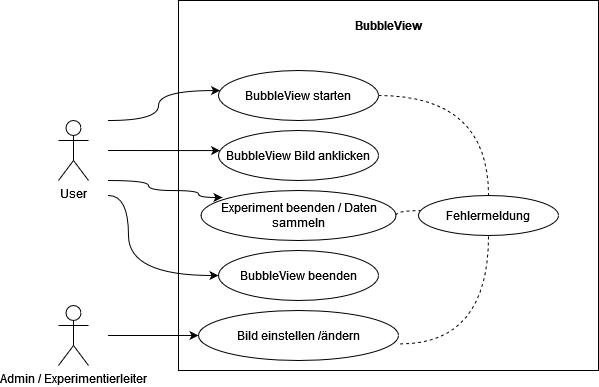

The diagram above was exported from draw.io. Its source (the exported page's mxGraphModel, read from the mxfile embedded in the PNG):
<mxGraphModel dx="548" dy="929" grid="1" gridSize="10" guides="1" tooltips="1" connect="1" arrows="1" fold="1" page="1" pageScale="1" pageWidth="827" pageHeight="1169" math="0" shadow="0">
  <root>
    <mxCell id="0" />
    <mxCell id="1" parent="0" />
    <mxCell id="RGBEOHXNSyqSv2K3cb1t-1" value="User" style="shape=umlActor;verticalLabelPosition=bottom;verticalAlign=top;html=1;" parent="1" vertex="1">
      <mxGeometry x="200" y="180" width="30" height="60" as="geometry" />
    </mxCell>
    <mxCell id="RGBEOHXNSyqSv2K3cb1t-6" value="&lt;p style=&quot;margin: 0px ; margin-top: 4px ; text-align: center&quot;&gt;&lt;br&gt;&lt;b&gt;BubbleView&lt;/b&gt;&lt;/p&gt;" style="verticalAlign=top;align=left;overflow=fill;fontSize=12;fontFamily=Helvetica;html=1;" parent="1" vertex="1">
      <mxGeometry x="320" y="60" width="420" height="370" as="geometry" />
    </mxCell>
    <mxCell id="RGBEOHXNSyqSv2K3cb1t-7" value="BubbleView starten" style="ellipse;whiteSpace=wrap;html=1;" parent="1" vertex="1">
      <mxGeometry x="360" y="130" width="160" height="50" as="geometry" />
    </mxCell>
    <mxCell id="RGBEOHXNSyqSv2K3cb1t-8" value="BubbleView Bild anklicken" style="ellipse;whiteSpace=wrap;html=1;" parent="1" vertex="1">
      <mxGeometry x="360" y="190" width="160" height="50" as="geometry" />
    </mxCell>
    <mxCell id="RGBEOHXNSyqSv2K3cb1t-9" value="Experiment beenden / Daten sammeln" style="ellipse;whiteSpace=wrap;html=1;" parent="1" vertex="1">
      <mxGeometry x="342.5" y="250" width="195" height="50" as="geometry" />
    </mxCell>
    <mxCell id="RGBEOHXNSyqSv2K3cb1t-10" value="BubbleView beenden" style="ellipse;whiteSpace=wrap;html=1;" parent="1" vertex="1">
      <mxGeometry x="360" y="310" width="160" height="50" as="geometry" />
    </mxCell>
    <mxCell id="RGBEOHXNSyqSv2K3cb1t-11" value="Fehlermeldung" style="ellipse;whiteSpace=wrap;html=1;" parent="1" vertex="1">
      <mxGeometry x="560" y="255" width="140" height="40" as="geometry" />
    </mxCell>
    <mxCell id="RGBEOHXNSyqSv2K3cb1t-12" value="Bild einstellen /ändern" style="ellipse;whiteSpace=wrap;html=1;" parent="1" vertex="1">
      <mxGeometry x="340" y="370" width="200" height="50" as="geometry" />
    </mxCell>
    <mxCell id="RGBEOHXNSyqSv2K3cb1t-20" value="" style="curved=1;endArrow=classic;html=1;rounded=0;edgeStyle=orthogonalEdgeStyle;" parent="1" target="RGBEOHXNSyqSv2K3cb1t-7" edge="1">
      <mxGeometry width="50" height="50" relative="1" as="geometry">
        <mxPoint x="250" y="180" as="sourcePoint" />
        <mxPoint x="300" y="130" as="targetPoint" />
        <Array as="points">
          <mxPoint x="300" y="180" />
          <mxPoint x="300" y="150" />
        </Array>
      </mxGeometry>
    </mxCell>
    <mxCell id="RGBEOHXNSyqSv2K3cb1t-21" value="" style="curved=1;endArrow=classic;html=1;rounded=0;edgeStyle=orthogonalEdgeStyle;" parent="1" target="RGBEOHXNSyqSv2K3cb1t-8" edge="1">
      <mxGeometry width="50" height="50" relative="1" as="geometry">
        <mxPoint x="250" y="210" as="sourcePoint" />
        <mxPoint x="300" y="160" as="targetPoint" />
        <Array as="points">
          <mxPoint x="330" y="210" />
          <mxPoint x="330" y="210" />
        </Array>
      </mxGeometry>
    </mxCell>
    <mxCell id="RGBEOHXNSyqSv2K3cb1t-22" value="" style="curved=1;endArrow=classic;html=1;rounded=0;edgeStyle=orthogonalEdgeStyle;entryX=0.11;entryY=0.14;entryDx=0;entryDy=0;entryPerimeter=0;" parent="1" target="RGBEOHXNSyqSv2K3cb1t-9" edge="1">
      <mxGeometry width="50" height="50" relative="1" as="geometry">
        <mxPoint x="250" y="240" as="sourcePoint" />
        <mxPoint x="300" y="180" as="targetPoint" />
        <Array as="points">
          <mxPoint x="250" y="240" />
          <mxPoint x="290" y="240" />
          <mxPoint x="290" y="250" />
          <mxPoint x="340" y="250" />
          <mxPoint x="340" y="257" />
        </Array>
      </mxGeometry>
    </mxCell>
    <mxCell id="RGBEOHXNSyqSv2K3cb1t-23" value="" style="curved=1;endArrow=classic;html=1;rounded=0;edgeStyle=orthogonalEdgeStyle;entryX=0;entryY=0.5;entryDx=0;entryDy=0;" parent="1" target="RGBEOHXNSyqSv2K3cb1t-10" edge="1">
      <mxGeometry width="50" height="50" relative="1" as="geometry">
        <mxPoint x="250" y="255" as="sourcePoint" />
        <mxPoint x="300" y="205" as="targetPoint" />
        <Array as="points">
          <mxPoint x="270" y="255" />
          <mxPoint x="270" y="335" />
        </Array>
      </mxGeometry>
    </mxCell>
    <mxCell id="RGBEOHXNSyqSv2K3cb1t-24" value="" style="curved=1;endArrow=classic;html=1;rounded=0;edgeStyle=orthogonalEdgeStyle;entryX=0;entryY=0.5;entryDx=0;entryDy=0;" parent="1" target="RGBEOHXNSyqSv2K3cb1t-12" edge="1">
      <mxGeometry width="50" height="50" relative="1" as="geometry">
        <mxPoint x="250" y="395" as="sourcePoint" />
        <mxPoint x="300" y="380" as="targetPoint" />
        <Array as="points">
          <mxPoint x="270" y="395" />
          <mxPoint x="270" y="395" />
        </Array>
      </mxGeometry>
    </mxCell>
    <mxCell id="RGBEOHXNSyqSv2K3cb1t-25" value="Admin / Experimentierleiter" style="shape=umlActor;verticalLabelPosition=bottom;verticalAlign=top;html=1;outlineConnect=0;" parent="1" vertex="1">
      <mxGeometry x="200" y="365" width="30" height="60" as="geometry" />
    </mxCell>
    <mxCell id="RGBEOHXNSyqSv2K3cb1t-26" value="" style="curved=1;endArrow=none;html=1;rounded=0;edgeStyle=orthogonalEdgeStyle;entryX=0.5;entryY=0;entryDx=0;entryDy=0;dashed=1;endFill=0;" parent="1" source="RGBEOHXNSyqSv2K3cb1t-7" target="RGBEOHXNSyqSv2K3cb1t-11" edge="1">
      <mxGeometry width="50" height="50" relative="1" as="geometry">
        <mxPoint x="390" y="320" as="sourcePoint" />
        <mxPoint x="440" y="270" as="targetPoint" />
        <Array as="points" />
      </mxGeometry>
    </mxCell>
    <mxCell id="RGBEOHXNSyqSv2K3cb1t-27" value="" style="curved=1;endArrow=none;html=1;rounded=0;dashed=1;edgeStyle=orthogonalEdgeStyle;exitX=1.008;exitY=0.668;exitDx=0;exitDy=0;exitPerimeter=0;endFill=0;" parent="1" source="RGBEOHXNSyqSv2K3cb1t-12" target="RGBEOHXNSyqSv2K3cb1t-11" edge="1">
      <mxGeometry width="50" height="50" relative="1" as="geometry">
        <mxPoint x="390" y="320" as="sourcePoint" />
        <mxPoint x="440" y="270" as="targetPoint" />
        <Array as="points">
          <mxPoint x="630" y="403" />
        </Array>
      </mxGeometry>
    </mxCell>
    <mxCell id="RGBEOHXNSyqSv2K3cb1t-28" value="" style="curved=1;endArrow=none;html=1;rounded=0;dashed=1;edgeStyle=orthogonalEdgeStyle;exitX=1;exitY=0.5;exitDx=0;exitDy=0;endFill=0;" parent="1" source="RGBEOHXNSyqSv2K3cb1t-9" target="RGBEOHXNSyqSv2K3cb1t-11" edge="1">
      <mxGeometry width="50" height="50" relative="1" as="geometry">
        <mxPoint x="390" y="320" as="sourcePoint" />
        <mxPoint x="440" y="270" as="targetPoint" />
        <Array as="points">
          <mxPoint x="538" y="270" />
        </Array>
      </mxGeometry>
    </mxCell>
  </root>
</mxGraphModel>